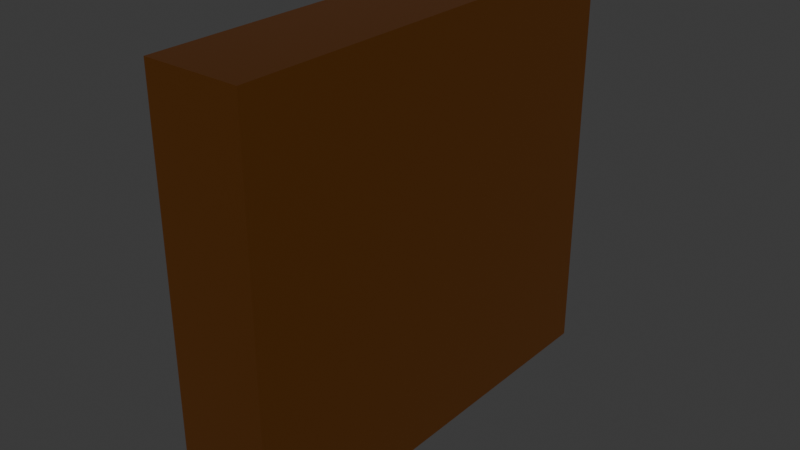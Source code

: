 # Source: plaque.blend  (saved by Blender 4.5.90; exported with 4.5.12 LTS)
import bpy
from mathutils import Matrix  # noqa: F401  (used for matrix-valued properties, if any)

bpy.ops.wm.read_factory_settings(use_empty=True)
scene = bpy.context.scene
scene.name = 'Scene'

# ---- collections
col_collection = bpy.data.collections.new('Collection'); scene.collection.children.link(col_collection)

# ---- materials (node trees are filled in below, after node groups)
mat_brass = bpy.data.materials.new('Brass')
mat_velvet = bpy.data.materials.new('Velvet')

# ---- material node trees
mat_brass.use_nodes = True; mat_brass.node_tree.nodes.clear()
_N = mat_brass.node_tree.nodes; _L = mat_brass.node_tree.links
n0 = _N.new('ShaderNodeBsdfPrincipled'); n0.name = 'Principled BSDF'; n0.location = (-200, 100)
n0.inputs[0].default_value = (0.8013, 0.2928, 0.06384, 1.0)
n0.inputs[1].default_value = 1.0
n0.inputs[2].default_value = 0.3497
n1 = _N.new('ShaderNodeOutputMaterial'); n1.name = 'Material Output'; n1.location = (200, 100)
_L.new(n0.outputs[0], n1.inputs[0])
n1.is_active_output = True
mat_velvet.use_nodes = True; mat_velvet.node_tree.nodes.clear()
_N = mat_velvet.node_tree.nodes; _L = mat_velvet.node_tree.links
n0 = _N.new('ShaderNodeBsdfPrincipled'); n0.name = 'Principled BSDF'; n0.location = (-200, 100)
n0.inputs[0].default_value = (0.8007, 0.03507, 0.04256, 1.0)
n0.inputs[2].default_value = 1.0
n1 = _N.new('ShaderNodeOutputMaterial'); n1.name = 'Material Output'; n1.location = (200, 100)
_L.new(n0.outputs[0], n1.inputs[0])
n1.is_active_output = True

# ---- world
world_world = bpy.data.worlds.new('World'); scene.world = world_world
world_world.use_nodes = True; world_world.node_tree.nodes.clear()
_N = world_world.node_tree.nodes; _L = world_world.node_tree.links
n0 = _N.new('ShaderNodeOutputWorld'); n0.name = 'World Output'; n0.location = (200, 100)
n1 = _N.new('ShaderNodeBackground'); n1.name = 'Background'; n1.location = (-200, 100)
n1.inputs[0].default_value = (0.05088, 0.05088, 0.05088, 1.0)
_L.new(n1.outputs[0], n0.inputs[0])
n0.is_active_output = True
world_world.color = (0.05088, 0.05088, 0.05088)
world_world.sun_shadow_jitter_overblur = 0.0

# ---- meshes
me_cube_001 = bpy.data.meshes.new('Cube.001')
me_cube_001.from_pydata([(-0.06767, 0.5313, 0.174), (0.06767, 0.5313, 0.174), (-0.06767, 0.0, 0.174), (0.06767, 0.0, 0.174), (-0.06767, 0.5313, 0.0), (0.06767, 0.5313, 0.0), (0.06767, 0.0, 0.0), (-0.06767, 0.4749, 0.174), (0.06767, 0.4749, 0.174), (0.06767, 0.4749, 0.0), (-0.06767, 0.4749, 0.0), (-0.06767, 0.5313, 0.1528), (0.06767, 0.5313, 0.1528), (0.06767, 0.0, 0.1528), (-0.06767, 0.0, 0.1603), (0.06767, 0.4749, 0.1528), (-0.06767, 0.4936, 0.16), (-0.02809, 0.0, 0.1528), (-0.02809, 0.0, 0.0), (-0.02809, 0.4749, 0.0), (-0.02809, 0.4749, 0.1528)], [], [(16, 7, 0, 11), (11, 0, 1, 12), (8, 7, 2, 3), (15, 8, 3, 13), (12, 1, 8, 15), (1, 0, 7, 8), (14, 2, 7, 16), (14, 16, 20, 17), (5, 12, 15, 9), (9, 15, 13, 6), (4, 11, 12, 5), (10, 16, 11, 4), (18, 17, 20, 19), (16, 10, 19, 20)])
me_cube_001.polygons.foreach_set('material_index', [0, 0, 0, 0, 0, 0, 0, 0, 0, 0, 0, 0, 1, 0])
_uv = me_cube_001.uv_layers.new(name='UVMap')
_uv.uv.foreach_set('vector', [0.6098, 0.2367, 0.625, 0.2367, 0.625, 0.25, 0.6098, 0.25, 0.6098, 0.25, 0.625, 0.25, 0.625, 0.5, 0.6098, 0.5, 0.625, 0.5133, 0.875, 0.5133, 0.875, 0.625, 0.625, 0.625, 0.6098, 0.5133, 0.625, 0.5133, 0.625, 0.625, 0.6098, 0.625, 0.6098, 0.5, 0.625, 0.5, 0.625, 0.5133, 0.6098, 0.5133, 0.625, 0.5, 0.875, 0.5, 0.875, 0.5133, 0.625, 0.5133, 0.6098, 0.125, 0.625, 0.125, 0.625, 0.2367, 0.6098, 0.2367, 0.6098, 0.125, 0.6098, 0.2367, 0.6098, 0.2367, 0.6098, 0.125, 0.5, 0.5, 0.6098, 0.5, 0.6098, 0.5133, 0.5, 0.5133, 0.5, 0.5133, 0.6098, 0.5133, 0.6098, 0.625, 0.5, 0.625, 0.5, 0.25, 0.6098, 0.25, 0.6098, 0.5, 0.5, 0.5, 0.5, 0.2367, 0.6098, 0.2367, 0.6098, 0.25, 0.5, 0.25, 0.5, 0.125, 0.6098, 0.125, 0.6098, 0.2367, 0.5, 0.2367, 0.6098, 0.2367, 0.5, 0.2367, 0.5, 0.2367, 0.6098, 0.2367])
me_cube_001.materials.append(mat_brass)
me_cube_001.materials.append(mat_velvet)
me_cube_001.update()

# ---- objects
ob_cube = bpy.data.objects.new('Cube', me_cube_001)

# ---- transforms, parenting, visibility, modifiers, constraints
ob_cube.location = (0.0, 0.0, 0.0)
ob_cube.scale = (1.0, 0.5963, 1.674)
_m = ob_cube.modifiers.new('Mirror', 'MIRROR')
_m.use_axis = (False, True, True)
_m.use_clip = True

# ---- collection membership
col_collection.objects.link(ob_cube)

# ---- scene / render settings (as saved in the file)
scene.frame_start = 1; scene.frame_end = 250; scene.frame_set(1)
scene.render.engine = 'BLENDER_EEVEE_NEXT'
bpy.context.view_layer.update()

# ---- added for rendering (the .blend has no active camera and no usable light): camera, sun
cam_auto = bpy.data.cameras.new('AutoCamera')
cam_auto.lens = 50.0
cam_auto.sensor_width = 36.0
cam_auto.clip_end = 1000.0
ob_auto_camera = bpy.data.objects.new('AutoCamera', cam_auto)
scene.collection.objects.link(ob_auto_camera)
ob_auto_camera.location = (0.806086, -0.967304, 0.644869)
ob_auto_camera.rotation_euler = (1.09748, -7.21219e-08, 0.694738)
scene.camera = ob_auto_camera
light_auto_sun = bpy.data.lights.new('AutoSun', 'SUN')
light_auto_sun.energy = 3.0
light_auto_sun.angle = 0.0523599
ob_auto_sun = bpy.data.objects.new('AutoSun', light_auto_sun)
scene.collection.objects.link(ob_auto_sun)
ob_auto_sun.rotation_euler = (0.872665, 0.174533, 0.523599)
bpy.context.view_layer.update()
